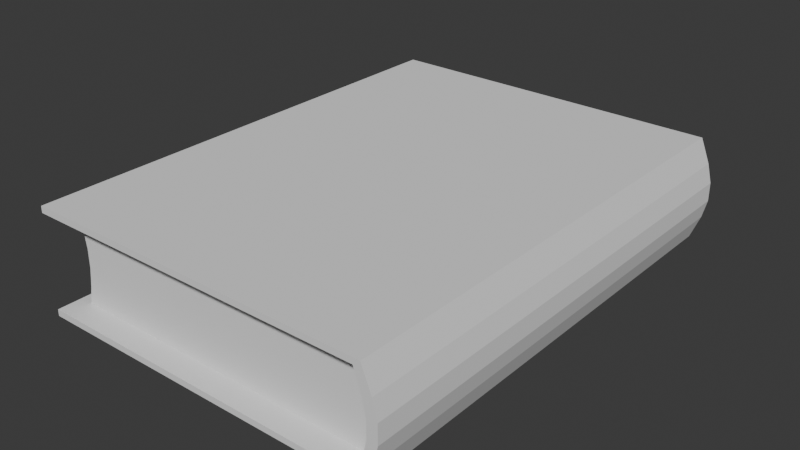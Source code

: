 # Source: Documents.blend  (saved by Blender 4.0.36; exported with 4.5.12 LTS)
import bpy
from mathutils import Matrix  # noqa: F401  (used for matrix-valued properties, if any)

bpy.ops.wm.read_factory_settings(use_empty=True)
scene = bpy.context.scene
scene.name = 'Scene'

# ---- collections
col_collection = bpy.data.collections.new('Collection'); scene.collection.children.link(col_collection)

# ---- world
world_world = bpy.data.worlds.new('World'); scene.world = world_world
world_world.use_nodes = True; world_world.node_tree.nodes.clear()
_N = world_world.node_tree.nodes; _L = world_world.node_tree.links
n0 = _N.new('ShaderNodeOutputWorld'); n0.name = 'World Output'; n0.location = (300, 300)
n1 = _N.new('ShaderNodeBackground'); n1.name = 'Background'; n1.location = (10, 300)
n1.inputs[0].default_value = (0.05088, 0.05088, 0.05088, 1.0)
_L.new(n1.outputs[0], n0.inputs[0])
n0.is_active_output = True
world_world.color = (0.05088, 0.05088, 0.05088)
world_world.use_sun_shadow = False
world_world.sun_shadow_jitter_overblur = 0.0

# ---- meshes
me_cube_005 = bpy.data.meshes.new('Cube.005')
me_cube_005.from_pydata([(-0.4569, -0.6437, -0.1238), (-0.4569, -0.6437, 0.1238), (-0.4569, 0.6437, -0.1238), (-0.4569, 0.6437, 0.1238), (0.4586, -0.6437, -0.1238), (0.4586, -0.6437, 0.1238), (0.4586, 0.6437, -0.1238), (0.4586, 0.6437, 0.1238), (0.4756, 0.6437, 0.07426), (0.4878, 0.6437, 0.02475), (0.4878, 0.6437, -0.02475), (0.4756, 0.6437, -0.07426), (0.4756, -0.6437, 0.07426), (0.4878, -0.6437, 0.02475), (0.4878, -0.6437, -0.02475), (0.4756, -0.6437, -0.07426), (-0.4569, 0.6437, -0.1411), (-0.4569, -0.6437, -0.1411), (-0.4569, -0.6437, 0.1411), (-0.4569, 0.6437, 0.1411), (0.4768, 0.6437, -0.1391), (0.4768, 0.6437, 0.1391), (0.5025, 0.6437, -0.07484), (0.4768, -0.6437, -0.1391), (0.4768, -0.6437, 0.1391), (0.5025, -0.6437, -0.07484), (0.5025, 0.6437, 0.07484), (0.5147, 0.6437, 0.025), (0.5147, 0.6437, -0.025), (0.5025, -0.6437, 0.07484), (0.5147, -0.6437, 0.025), (0.5147, -0.6437, -0.025), (0.4586, 0.6014, -0.1238), (0.4586, 0.6014, 0.1238), (0.4756, 0.6014, -0.07426), (0.4878, 0.6014, -0.02475), (0.4878, 0.6014, 0.02475), (0.4756, 0.6014, 0.07426), (0.4586, -0.5775, 0.1238), (0.4756, -0.5775, -0.07426), (0.4878, -0.5775, -0.02475), (0.4878, -0.5775, 0.02475), (0.4756, -0.5775, 0.07426), (0.4586, -0.5775, -0.1238), (-0.4211, -0.5775, -0.1238), (-0.4211, 0.6014, -0.1238), (-0.4045, 0.6014, 0.02475), (-0.4114, 0.6014, 0.07426), (-0.4045, 0.6014, -0.02475), (-0.4114, 0.6014, -0.07426), (-0.4211, 0.6014, 0.1238), (-0.4211, -0.5775, 0.1238), (-0.4114, -0.5775, -0.07426), (-0.4045, -0.5775, -0.02475), (-0.4045, -0.5775, 0.02475), (-0.4114, -0.5775, 0.07426)], [], [(42, 12, 5, 38), (2, 0, 4, 43, 32, 6), (7, 33, 38, 5, 1, 3), (43, 4, 15, 39), (39, 15, 14, 40), (40, 14, 13, 41), (41, 13, 12, 42), (26, 21, 24, 29), (16, 20, 23, 17), (21, 19, 18, 24), (20, 22, 25, 23), (22, 28, 31, 25), (28, 27, 30, 31), (27, 26, 29, 30), (15, 4, 23, 25), (0, 2, 16, 17), (12, 13, 30, 29), (4, 0, 17, 23), (3, 1, 18, 19), (13, 14, 31, 30), (1, 5, 24, 18), (2, 6, 20, 16), (14, 15, 25, 31), (8, 7, 21, 26), (7, 3, 19, 21), (9, 8, 26, 27), (6, 11, 22, 20), (10, 9, 27, 28), (11, 10, 28, 22), (5, 12, 29, 24), (9, 36, 37, 8), (10, 35, 36, 9), (11, 34, 35, 10), (6, 32, 34, 11), (8, 37, 33, 7), (35, 34, 49, 48), (40, 41, 54, 53), (38, 33, 50, 51), (42, 38, 51, 55), (36, 35, 48, 46), (46, 54, 55, 47), (48, 53, 54, 46), (49, 52, 53, 48), (45, 44, 52, 49), (47, 55, 51, 50), (39, 40, 53, 52), (34, 32, 45, 49), (37, 36, 46, 47), (43, 39, 52, 44), (33, 37, 47, 50), (32, 43, 44, 45), (41, 42, 55, 54)])
_uv = me_cube_005.uv_layers.new(name='UVMap')
_uv.uv.foreach_set('vector', [0.6355, 0.7454, 0.6159, 0.7454, 0.6159, 0.7307, 0.6355, 0.7307, 2.527e-08, 0.7629, 8.595e-09, 0.3814, 0.2713, 0.3814, 0.2713, 0.401, 0.2713, 0.7503, 0.2713, 0.7629, 0.2713, 0.7629, 0.2713, 0.7503, 0.2713, 0.401, 0.2713, 0.3814, 0.5425, 0.3814, 0.5425, 0.7629, 0.6355, 0.8041, 0.6159, 0.8041, 0.6159, 0.7894, 0.6355, 0.7894, 0.6355, 0.7894, 0.6159, 0.7894, 0.6159, 0.7747, 0.6355, 0.7747, 0.6355, 0.7747, 0.6159, 0.7747, 0.6159, 0.76, 0.6355, 0.76, 0.6355, 0.76, 0.6159, 0.76, 0.6159, 0.7454, 0.6355, 0.7454, 0.5723, 0.3814, 0.5533, 0.3814, 0.5533, 8.127e-09, 0.5723, 7.295e-09, 0.2766, 0.3814, 1.667e-08, 0.3814, 0.0, 0.0, 0.2766, -1.209e-08, 0.5533, 0.3814, 0.2766, 0.3814, 0.2766, 4.064e-09, 0.5533, -8.028e-09, 0.6357, 0.3814, 0.6167, 0.3814, 0.6167, 5.357e-09, 0.6357, 4.525e-09, 0.6167, 0.3814, 0.6019, 0.3814, 0.6019, 6.002e-09, 0.6167, 5.357e-09, 0.6019, 0.3814, 0.5871, 0.3814, 0.5871, 6.65e-09, 0.6019, 6.002e-09, 0.5871, 0.3814, 0.5723, 0.3814, 0.5723, 7.295e-09, 0.5871, 6.65e-09, 0.8963, 0.393, 0.8817, 0.398, 0.8771, 0.3927, 0.8962, 0.385, 0.6357, 0.3814, 0.6357, 4.525e-09, 0.6408, 4.3e-09, 0.6408, 0.3814, 0.9403, 0.393, 0.9257, 0.3894, 0.9257, 0.3814, 0.9405, 0.385, 0.8817, 0.398, 0.8817, 0.6693, 0.8765, 0.6693, 0.8771, 0.3927, 0.646, 4.075e-09, 0.646, 0.3814, 0.6408, 0.3814, 0.6408, 4.3e-09, 0.9257, 0.3894, 0.911, 0.3894, 0.9109, 0.3814, 0.9257, 0.3814, 0.955, 0.6693, 0.955, 0.398, 0.9595, 0.3927, 0.9602, 0.6693, 0.955, 0.9572, 0.955, 0.6859, 0.9595, 0.6805, 0.9602, 0.9572, 0.911, 0.3894, 0.8963, 0.393, 0.8962, 0.385, 0.9109, 0.3814, 0.8963, 0.6809, 0.8817, 0.6859, 0.8771, 0.6805, 0.8962, 0.6729, 0.8817, 0.6859, 0.8817, 0.9572, 0.8765, 0.9572, 0.8771, 0.6805, 0.911, 0.6773, 0.8963, 0.6809, 0.8962, 0.6729, 0.9109, 0.6693, 0.955, 0.6859, 0.9403, 0.6809, 0.9405, 0.6729, 0.9595, 0.6805, 0.9257, 0.6773, 0.911, 0.6773, 0.9109, 0.6693, 0.9257, 0.6693, 0.9403, 0.6809, 0.9257, 0.6773, 0.9257, 0.6693, 0.9405, 0.6729, 0.955, 0.398, 0.9403, 0.393, 0.9405, 0.385, 0.9595, 0.3927, 0.648, 0.76, 0.6355, 0.76, 0.6355, 0.7454, 0.648, 0.7454, 0.648, 0.7747, 0.6355, 0.7747, 0.6355, 0.76, 0.648, 0.76, 0.648, 0.7894, 0.6355, 0.7894, 0.6355, 0.7747, 0.648, 0.7747, 0.648, 0.8041, 0.6355, 0.8041, 0.6355, 0.7894, 0.648, 0.7894, 0.648, 0.7454, 0.6355, 0.7454, 0.6355, 0.7307, 0.648, 0.7307, 0.936, 0.2693, 0.9213, 0.2657, 0.9213, 0.00288, 0.936, 0.004929, 0.5865, 1.0, 0.5719, 1.0, 0.5719, 0.7356, 0.5865, 0.7356, 0.8032, 0.3814, 0.8032, 0.7307, 0.5425, 0.7307, 0.5425, 0.3814, 0.5572, 0.9964, 0.5425, 0.9914, 0.5425, 0.7307, 0.5572, 0.7336, 0.9506, 0.2693, 0.936, 0.2693, 0.936, 0.004929, 0.9506, 0.004929, 0.8325, 0.3814, 0.8325, 0.7307, 0.8178, 0.7307, 0.8178, 0.3814, 0.8472, 0.3814, 0.8472, 0.7307, 0.8325, 0.7307, 0.8325, 0.3814, 0.8619, 0.3814, 0.8619, 0.7307, 0.8472, 0.7307, 0.8472, 0.3814, 0.8765, 0.3814, 0.8765, 0.7307, 0.8619, 0.7307, 0.8619, 0.3814, 0.8178, 0.3814, 0.8178, 0.7307, 0.8032, 0.7307, 0.8032, 0.3814, 0.6012, 0.9964, 0.5865, 1.0, 0.5865, 0.7356, 0.6012, 0.7336, 0.9213, 0.2657, 0.9066, 0.2607, 0.9066, -8.837e-09, 0.9213, 0.00288, 0.9653, 0.2657, 0.9506, 0.2693, 0.9506, 0.004929, 0.9653, 0.00288, 0.6159, 0.9914, 0.6012, 0.9964, 0.6012, 0.7336, 0.6159, 0.7307, 0.98, 0.2607, 0.9653, 0.2657, 0.9653, 0.00288, 0.98, -5.631e-09, 0.646, 0.3493, 0.646, 4.075e-09, 0.9066, -7.319e-09, 0.9066, 0.3493, 0.5719, 1.0, 0.5572, 0.9964, 0.5572, 0.7336, 0.5719, 0.7356])
me_cube_005.update()

# ---- objects
ob_book = bpy.data.objects.new('Book', me_cube_005)

# ---- transforms, parenting, visibility, modifiers, constraints
ob_book.location = (0.0, 0.0, 0.0)

# ---- collection membership
col_collection.objects.link(ob_book)

# ---- scene / render settings (as saved in the file)
scene.frame_start = 1; scene.frame_end = 250; scene.frame_set(1)
scene.render.engine = 'BLENDER_EEVEE_NEXT'
scene.cycles.sampling_pattern = 'TABULATED_SOBOL'
bpy.context.view_layer.update()

# ---- added for rendering (the .blend has no active camera and no usable light): camera, sun
cam_auto = bpy.data.cameras.new('AutoCamera')
cam_auto.lens = 50.0
cam_auto.sensor_width = 36.0
cam_auto.clip_end = 1000.0
ob_auto_camera = bpy.data.objects.new('AutoCamera', cam_auto)
scene.collection.objects.link(ob_auto_camera)
ob_auto_camera.location = (1.5438, -1.81788, 1.21192)
ob_auto_camera.rotation_euler = (1.09748, -7.21219e-08, 0.694738)
scene.camera = ob_auto_camera
light_auto_sun = bpy.data.lights.new('AutoSun', 'SUN')
light_auto_sun.energy = 3.0
light_auto_sun.angle = 0.0523599
ob_auto_sun = bpy.data.objects.new('AutoSun', light_auto_sun)
scene.collection.objects.link(ob_auto_sun)
ob_auto_sun.rotation_euler = (0.872665, 0.174533, 0.523599)
bpy.context.view_layer.update()
